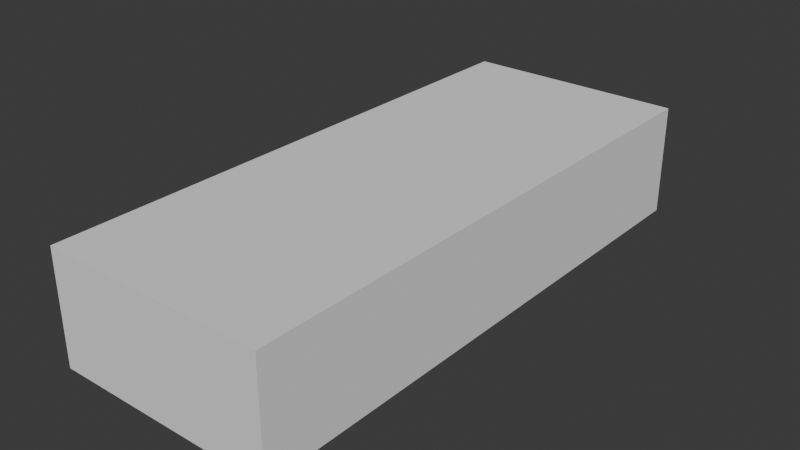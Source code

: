 # Source: Untitled.blend  (saved by Blender 5.2.44; exported with 4.5.12 LTS)
import bpy
from mathutils import Matrix  # noqa: F401  (used for matrix-valued properties, if any)

bpy.ops.wm.read_factory_settings(use_empty=True)
scene = bpy.context.scene
scene.name = 'Scene'

# ---- collections
col_collection = bpy.data.collections.new('Collection'); scene.collection.children.link(col_collection)

# ---- world
world_world = bpy.data.worlds.new('World'); scene.world = world_world
world_world.use_nodes = True; world_world.node_tree.nodes.clear()
_N = world_world.node_tree.nodes; _L = world_world.node_tree.links
n0 = _N.new('ShaderNodeOutputWorld'); n0.name = 'World Output'; n0.location = (200, 100)
n1 = _N.new('ShaderNodeBackground'); n1.name = 'Background'; n1.location = (-200, 100)
n1.inputs[0].default_value = (0.05088, 0.05088, 0.05088, 1.0)
_L.new(n1.outputs[0], n0.inputs[0])
n0.is_active_output = True
world_world.color = (0.05088, 0.05088, 0.05088)
world_world.sun_shadow_jitter_overblur = 0.0

# ---- meshes
me_cube_001 = bpy.data.meshes.new('Cube.001')
me_cube_001.from_pydata([(0.2, 0.0, 0.2), (0.2, 0.0, 0.0), (0.2, -1.0, 0.2), (0.2, -1.0, 0.0), (-0.2, 0.0, 0.2), (-0.2, 0.0, 0.0), (-0.2, -1.0, 0.2), (-0.2, -1.0, 0.0)], [], [(3, 2, 6, 7), (0, 4, 6, 2), (1, 0, 2, 3), (5, 4, 0, 1), (5, 1, 3, 7), (7, 6, 4, 5)])
_uv = me_cube_001.uv_layers.new(name='UVMap')
_uv.uv.foreach_set('vector', [0.375, 0.0, 0.625, 0.0, 0.625, 0.25, 0.375, 0.25, 0.375, 0.25, 0.625, 0.25, 0.625, 0.5, 0.375, 0.5, 0.375, 0.5, 0.625, 0.5, 0.625, 0.75, 0.375, 0.75, 0.375, 0.75, 0.625, 0.75, 0.625, 1.0, 0.375, 1.0, 0.125, 0.5, 0.375, 0.5, 0.375, 0.75, 0.125, 0.75, 0.625, 0.5, 0.875, 0.5, 0.875, 0.75, 0.625, 0.75])
me_cube_001.update()

# ---- objects
ob_cube = bpy.data.objects.new('Cube', me_cube_001)

# ---- transforms, parenting, visibility, modifiers, constraints
ob_cube.location = (0.0, 0.0, 0.0)

# ---- collection membership
col_collection.objects.link(ob_cube)

# ---- scene / render settings (as saved in the file)
scene.frame_start = 1; scene.frame_end = 250; scene.frame_set(1)
scene.render.engine = 'BLENDER_EEVEE_NEXT'
scene.render.fps = 30
scene.render.bake_bias = 0.0
scene.render.bake_samples = 0
scene.render.compositor_device = 'GPU'
scene.eevee.use_volume_custom_range = False
scene.eevee.fast_gi_thickness_near = 0.1
scene.eevee.fast_gi_thickness_far = 0.0
scene.eevee.ray_tracing_options.screen_trace_thickness = 0.1
bpy.context.view_layer.update()

# ---- added for rendering (the .blend has no active camera and no usable light): camera, sun
cam_auto = bpy.data.cameras.new('AutoCamera')
cam_auto.lens = 50.0
cam_auto.sensor_width = 36.0
cam_auto.clip_end = 1000.0
ob_auto_camera = bpy.data.objects.new('AutoCamera', cam_auto)
scene.collection.objects.link(ob_auto_camera)
ob_auto_camera.location = (1.01353, -1.71624, 0.910826)
ob_auto_camera.rotation_euler = (1.09748, -7.21219e-08, 0.694738)
scene.camera = ob_auto_camera
light_auto_sun = bpy.data.lights.new('AutoSun', 'SUN')
light_auto_sun.energy = 3.0
light_auto_sun.angle = 0.0523599
ob_auto_sun = bpy.data.objects.new('AutoSun', light_auto_sun)
scene.collection.objects.link(ob_auto_sun)
ob_auto_sun.rotation_euler = (0.872665, 0.174533, 0.523599)
bpy.context.view_layer.update()
